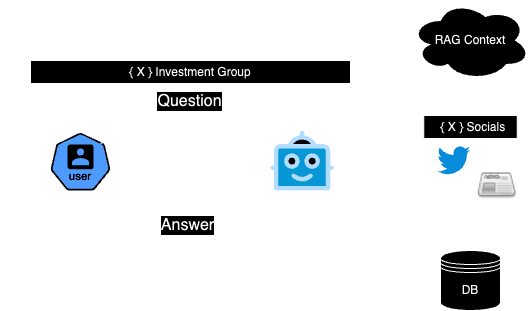

The diagram above was exported from draw.io. Its source (the exported page's mxGraphModel, read from the mxfile embedded in the PNG):
<mxGraphModel dx="1224" dy="690" grid="1" gridSize="10" guides="1" tooltips="1" connect="1" arrows="1" fold="1" page="1" pageScale="1" pageWidth="850" pageHeight="1100" math="0" shadow="0">
  <root>
    <mxCell id="0" />
    <mxCell id="1" parent="0" />
    <mxCell id="JkC1NwWFsYGYzhda3ARM-27" style="edgeStyle=orthogonalEdgeStyle;rounded=0;orthogonalLoop=1;jettySize=auto;html=1;endArrow=none;endFill=0;exitX=0.075;exitY=0.513;exitDx=0;exitDy=0;exitPerimeter=0;" edge="1" parent="1" source="JkC1NwWFsYGYzhda3ARM-12">
      <mxGeometry relative="1" as="geometry">
        <mxPoint x="440" y="200" as="targetPoint" />
      </mxGeometry>
    </mxCell>
    <mxCell id="JkC1NwWFsYGYzhda3ARM-12" value="RAG Context" style="ellipse;shape=cloud;whiteSpace=wrap;html=1;fontSize=12;" vertex="1" parent="1">
      <mxGeometry x="460" y="40" width="120" height="80" as="geometry" />
    </mxCell>
    <mxCell id="JkC1NwWFsYGYzhda3ARM-28" style="edgeStyle=orthogonalEdgeStyle;rounded=0;orthogonalLoop=1;jettySize=auto;html=1;endArrow=none;endFill=0;" edge="1" parent="1" source="JkC1NwWFsYGYzhda3ARM-13">
      <mxGeometry relative="1" as="geometry">
        <mxPoint x="440" y="200" as="targetPoint" />
      </mxGeometry>
    </mxCell>
    <mxCell id="JkC1NwWFsYGYzhda3ARM-13" value="DB" style="shape=datastore;whiteSpace=wrap;html=1;" vertex="1" parent="1">
      <mxGeometry x="490" y="290" width="60" height="60" as="geometry" />
    </mxCell>
    <mxCell id="JkC1NwWFsYGYzhda3ARM-26" style="edgeStyle=orthogonalEdgeStyle;rounded=0;orthogonalLoop=1;jettySize=auto;html=1;endArrow=none;endFill=0;" edge="1" parent="1" source="JkC1NwWFsYGYzhda3ARM-10">
      <mxGeometry relative="1" as="geometry">
        <mxPoint x="440" y="200" as="targetPoint" />
      </mxGeometry>
    </mxCell>
    <mxCell id="JkC1NwWFsYGYzhda3ARM-30" style="edgeStyle=orthogonalEdgeStyle;rounded=0;orthogonalLoop=1;jettySize=auto;html=1;endArrow=none;endFill=0;" edge="1" parent="1" source="JkC1NwWFsYGYzhda3ARM-22">
      <mxGeometry relative="1" as="geometry">
        <mxPoint x="440" y="200" as="targetPoint" />
      </mxGeometry>
    </mxCell>
    <mxCell id="JkC1NwWFsYGYzhda3ARM-22" value="&amp;nbsp; { X } Socials" style="swimlane;whiteSpace=wrap;html=1;fontSize=12;fontStyle=0" vertex="1" parent="1">
      <mxGeometry x="473.28999999999996" y="155" width="93.42" height="90" as="geometry">
        <mxRectangle x="473.28999999999996" y="155" width="100" height="30" as="alternateBounds" />
      </mxGeometry>
    </mxCell>
    <mxCell id="JkC1NwWFsYGYzhda3ARM-19" value="" style="shape=image;html=1;verticalAlign=top;verticalLabelPosition=bottom;labelBackgroundColor=#ffffff;imageAspect=0;aspect=fixed;image=https://cdn2.iconfinder.com/data/icons/tango/32x32/apps/internet-news-reader.png" vertex="1" parent="JkC1NwWFsYGYzhda3ARM-22">
      <mxGeometry x="53.42" y="50" width="40" height="40" as="geometry" />
    </mxCell>
    <mxCell id="JkC1NwWFsYGYzhda3ARM-18" value="" style="dashed=0;outlineConnect=0;html=1;align=center;labelPosition=center;verticalLabelPosition=bottom;verticalAlign=top;shape=mxgraph.weblogos.twitter;fillColor=#1DA1F2;strokeColor=none" vertex="1" parent="JkC1NwWFsYGYzhda3ARM-22">
      <mxGeometry x="13.42" y="30" width="33.17" height="30" as="geometry" />
    </mxCell>
    <mxCell id="JkC1NwWFsYGYzhda3ARM-29" value="" style="group" vertex="1" connectable="0" parent="1">
      <mxGeometry x="100" y="140" width="283.17" height="125" as="geometry" />
    </mxCell>
    <mxCell id="JkC1NwWFsYGYzhda3ARM-9" value="" style="aspect=fixed;sketch=0;html=1;dashed=0;whitespace=wrap;verticalLabelPosition=bottom;verticalAlign=top;fillColor=#2875E2;strokeColor=#ffffff;points=[[0.005,0.63,0],[0.1,0.2,0],[0.9,0.2,0],[0.5,0,0],[0.995,0.63,0],[0.72,0.99,0],[0.5,1,0],[0.28,0.99,0]];shape=mxgraph.kubernetes.icon2;kubernetesLabel=1;prIcon=user" vertex="1" parent="JkC1NwWFsYGYzhda3ARM-29">
      <mxGeometry y="32.400000000000006" width="60" height="57.6" as="geometry" />
    </mxCell>
    <mxCell id="JkC1NwWFsYGYzhda3ARM-10" value="" style="verticalLabelPosition=bottom;aspect=fixed;html=1;shape=mxgraph.salesforce.bots;" vertex="1" parent="JkC1NwWFsYGYzhda3ARM-29">
      <mxGeometry x="220" y="30" width="63.17" height="60" as="geometry" />
    </mxCell>
    <mxCell id="JkC1NwWFsYGYzhda3ARM-14" value="" style="endArrow=classic;html=1;rounded=0;curved=1;entryX=0.055;entryY=0.268;entryDx=0;entryDy=0;entryPerimeter=0;dashed=1;dashPattern=8 8;" edge="1" parent="JkC1NwWFsYGYzhda3ARM-29" target="JkC1NwWFsYGYzhda3ARM-10">
      <mxGeometry relative="1" as="geometry">
        <mxPoint x="50" y="43" as="sourcePoint" />
        <mxPoint x="230" y="43" as="targetPoint" />
        <Array as="points">
          <mxPoint x="140" />
        </Array>
      </mxGeometry>
    </mxCell>
    <mxCell id="JkC1NwWFsYGYzhda3ARM-15" value="Question" style="edgeLabel;resizable=0;html=1;;align=center;verticalAlign=middle;fontSize=16;" connectable="0" vertex="1" parent="JkC1NwWFsYGYzhda3ARM-14">
      <mxGeometry relative="1" as="geometry" />
    </mxCell>
    <mxCell id="JkC1NwWFsYGYzhda3ARM-16" value="" style="endArrow=classic;html=1;rounded=0;exitX=0.164;exitY=1.002;exitDx=0;exitDy=0;exitPerimeter=0;curved=1;dashed=1;dashPattern=8 8;entryX=0.72;entryY=0.99;entryDx=0;entryDy=0;entryPerimeter=0;" edge="1" parent="JkC1NwWFsYGYzhda3ARM-29" source="JkC1NwWFsYGYzhda3ARM-10" target="JkC1NwWFsYGYzhda3ARM-9">
      <mxGeometry relative="1" as="geometry">
        <mxPoint x="221" y="95" as="sourcePoint" />
        <mxPoint x="35" y="88" as="targetPoint" />
        <Array as="points">
          <mxPoint x="138" y="125" />
        </Array>
      </mxGeometry>
    </mxCell>
    <mxCell id="JkC1NwWFsYGYzhda3ARM-17" value="Answer" style="edgeLabel;resizable=0;html=1;;align=center;verticalAlign=middle;fontSize=16;" connectable="0" vertex="1" parent="JkC1NwWFsYGYzhda3ARM-16">
      <mxGeometry relative="1" as="geometry" />
    </mxCell>
    <mxCell id="JkC1NwWFsYGYzhda3ARM-31" value="{ X } Investment Group" style="swimlane;whiteSpace=wrap;html=1;fontStyle=0" vertex="1" parent="1">
      <mxGeometry x="80" y="100" width="320" height="200" as="geometry" />
    </mxCell>
    <mxCell id="JkC1NwWFsYGYzhda3ARM-32" value="X = Name of startup" style="text;html=1;align=center;verticalAlign=middle;whiteSpace=wrap;rounded=0;" vertex="1" parent="1">
      <mxGeometry x="50" y="60" width="180" height="30" as="geometry" />
    </mxCell>
  </root>
</mxGraphModel>